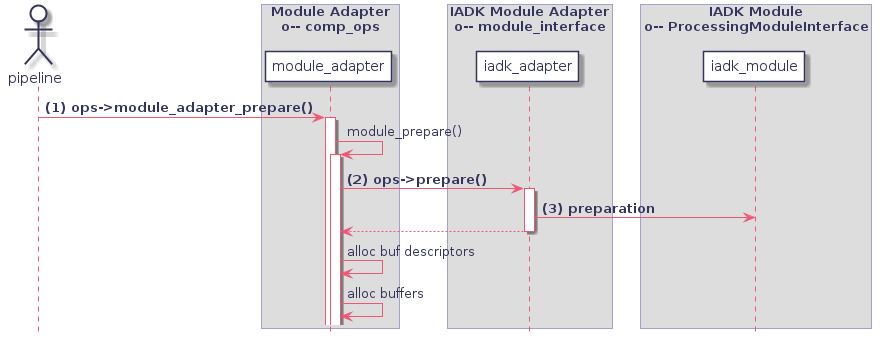

The diagram above was rendered by PlantUML. Its source (embedded in the PNG):
@startuml
hidefootbox
skinparam componentStyle uml2

skinparam defaultFontColor	#33335b

skinparam rectangle {
	color		#d6d6de
	backgroundColor	#ffffff
}

skinparam component {
	backgroundColor	#ffffff
	borderColor	#33335b
	arrowColor	#f05772
}

skinparam interface {
	backgroundColor	#ffffff
	borderColor	#f05772
}

skinparam class {
	backgroundColor	#ffffff
	borderColor	#33335b
	arrowColor	#f05772
}
skinparam stereotypeCBackgroundColor	#6fccdd

skinparam sequence {
	arrowColor		#4a4a86
	lifeLineBorderColor	#f05772
	groupBorderColor	#a1a1ca
	boxBorderColor		#a1a1ca
	dividerBorderColor	#d6d6de
	dividerBorderThickness	1
}
skinparam participant {
	borderColor		#33335b
	backgroundColor		#ffffff
}
skinparam actor {
	borderColor		#33335b
	backgroundColor		#ffffff
}

skinparam state {
	borderColor		#33335b
	backgroundColor		#ffffff
}

skinparam node {
	backgroundColor		#ffffff
}

skinparam note {
	backgroundColor 	#f6ed80
	borderColor		#d6d6de
}

skinparam activity {
	borderColor		#33335b
	backgroundColor		#ffffff
}

skinparam activityDiamond {
	borderColor		#33335b
	backgroundColor		#ffffff
}

skinparam arrowColor	#f05772
skinparam maxMessageSize 400
skinparam BoxPadding 4
actor pipeline
box "Module Adapter\no-- comp_ops"
	participant "module_adapter" as module_adapter
end box
box "IADK Module Adapter\no-- module_interface"
	participant "iadk_adapter" as iadk_adapter
end box
box "IADK Module\no-- ProcessingModuleInterface"
	participant iadk_module
end box

pipeline -> module_adapter : <b>(1) ops->module_adapter_prepare()</b>
	activate module_adapter
	module_adapter -> module_adapter : module_prepare()
		activate module_adapter
		module_adapter -> iadk_adapter : <b>(2) ops->prepare()</b>
			activate iadk_adapter
			iadk_adapter -> iadk_module : <b>(3) preparation</b>
		module_adapter <-- iadk_adapter
		deactivate iadk_adapter
		module_adapter -> module_adapter : alloc buf descriptors
		module_adapter -> module_adapter : alloc buffers

@enduml